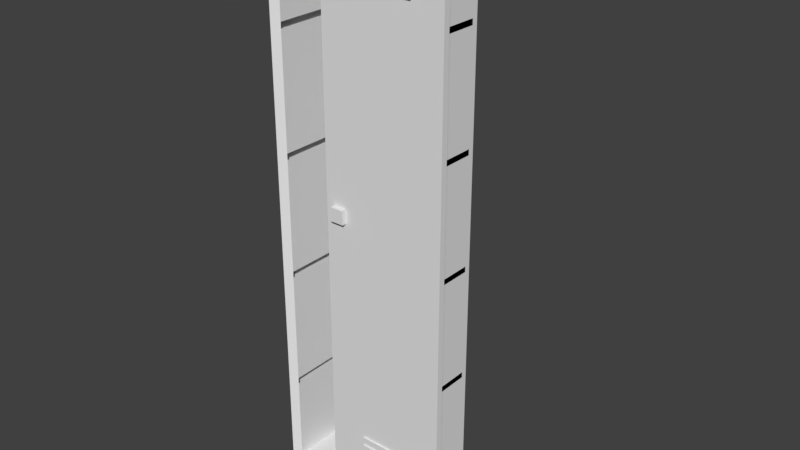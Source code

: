# Source: LockerNoShelf.blend  (saved by Blender 2.77.0; exported with 4.5.12 LTS)
import bpy
from mathutils import Matrix  # noqa: F401  (used for matrix-valued properties, if any)

bpy.ops.wm.read_factory_settings(use_empty=True)
scene = bpy.context.scene
scene.name = 'Scene'

# ---- collections
col_collection_1 = bpy.data.collections.new('Collection 1'); scene.collection.children.link(col_collection_1)

# ---- materials (node trees are filled in below, after node groups)
mat_material = bpy.data.materials.new('Material')
mat_material.alpha_threshold = 0.0
mat_material.use_transparent_shadow = False
mat_material.roughness = 0.5
mat_material.line_color = (0.0, 0.0, 0.0, 1.0)

# ---- material node trees

# ---- world
world_world = bpy.data.worlds.new('World'); scene.world = world_world
world_world.color = (0.05088, 0.05088, 0.05088)
world_world.use_sun_shadow = False
world_world.sun_shadow_jitter_overblur = 0.0
world_world.cycles.sampling_method = 'MANUAL'

# ---- meshes
me_cube_001 = bpy.data.meshes.new('Cube.001')
me_cube_001.from_pydata([(2.235e-08, 1.788e-07, -0.5433), (2.235e-08, -1.0, -0.5433), (2.608e-07, -5.96e-08, 0.5433), (-3.055e-07, -1.0, 0.5433), (0.06306, -0.693, 0.4379), (0.06306, -0.693, 0.4483), (0.03303, -0.693, 0.4379), (0.03303, -0.693, 0.4483), (0.06306, -0.2512, 0.4379), (0.06306, -0.2512, 0.4483), (0.03303, -0.2512, 0.4379), (0.03303, -0.2512, 0.4483), (0.05, 1.49e-07, -0.5433), (0.05, -1.0, -0.5433), (0.05, -5.96e-08, 0.5433), (0.05, -1.0, 0.5433), (0.06306, -0.693, 0.4555), (0.06306, -0.693, 0.4659), (0.03303, -0.693, 0.4555), (0.03303, -0.693, 0.4659), (0.06306, -0.2512, 0.4555), (0.06306, -0.2512, 0.4659), (0.03303, -0.2512, 0.4555), (0.03303, -0.2512, 0.4659), (0.06306, -0.693, 0.4731), (0.06306, -0.693, 0.4835), (0.03303, -0.693, 0.4731), (0.03303, -0.693, 0.4835), (0.06306, -0.2512, 0.4731), (0.06306, -0.2512, 0.4835), (0.03303, -0.2512, 0.4731), (0.03303, -0.2512, 0.4835), (0.06306, -0.693, -0.4195), (0.06306, -0.693, -0.4091), (0.03303, -0.693, -0.4195), (0.03303, -0.693, -0.4091), (0.06306, -0.2512, -0.4195), (0.06306, -0.2512, -0.4091), (0.03303, -0.2512, -0.4195), (0.03303, -0.2512, -0.4091), (0.06306, -0.693, -0.4019), (0.06306, -0.693, -0.3915), (0.03303, -0.693, -0.4019), (0.03303, -0.693, -0.3915), (0.06306, -0.2512, -0.4019), (0.06306, -0.2512, -0.3915), (0.03303, -0.2512, -0.4019), (0.03303, -0.2512, -0.3915), (0.06306, -0.693, -0.3843), (0.06306, -0.693, -0.3739), (0.03303, -0.693, -0.3843), (0.03303, -0.693, -0.3739), (0.06306, -0.2512, -0.3843), (0.06306, -0.2512, -0.3739), (0.03303, -0.2512, -0.3843), (0.03303, -0.2512, -0.3739), (0.08538, -0.9368, 0.04141), (0.08538, -0.9368, 0.06698), (-0.02355, -0.9368, 0.04141), (-0.02355, -0.9368, 0.06698), (0.08538, -0.8279, 0.04141), (0.08538, -0.8279, 0.06698), (-0.02355, -0.8279, 0.04141), (-0.02355, -0.8279, 0.06698)], [], [(0, 1, 3, 2), (5, 7, 6, 4), (7, 11, 10, 6), (11, 9, 8, 10), (9, 5, 4, 8), (4, 6, 10, 8), (9, 11, 7, 5), (12, 14, 15, 13), (2, 3, 15, 14), (0, 2, 14, 12), (3, 1, 13, 15), (1, 0, 12, 13), (17, 19, 18, 16), (19, 23, 22, 18), (23, 21, 20, 22), (21, 17, 16, 20), (16, 18, 22, 20), (21, 23, 19, 17), (25, 27, 26, 24), (27, 31, 30, 26), (31, 29, 28, 30), (29, 25, 24, 28), (24, 26, 30, 28), (29, 31, 27, 25), (33, 35, 34, 32), (35, 39, 38, 34), (39, 37, 36, 38), (37, 33, 32, 36), (32, 34, 38, 36), (37, 39, 35, 33), (41, 43, 42, 40), (43, 47, 46, 42), (47, 45, 44, 46), (45, 41, 40, 44), (40, 42, 46, 44), (45, 47, 43, 41), (49, 51, 50, 48), (51, 55, 54, 50), (55, 53, 52, 54), (53, 49, 48, 52), (48, 50, 54, 52), (53, 55, 51, 49), (57, 59, 58, 56), (59, 63, 62, 58), (63, 61, 60, 62), (61, 57, 56, 60), (56, 58, 62, 60), (61, 63, 59, 57)])
_uv = me_cube_001.uv_layers.new(name='UVMap')
_uv.uv.foreach_set('vector', [0.4762, 2.857e-08, 0.9524, 0.0, 0.9524, 0.5207, 0.4762, 0.5207, 0.4811, 0.5351, 0.4811, 0.5207, 0.4861, 0.5207, 0.4861, 0.5351, 0.3723, 0.7325, 0.3723, 0.5207, 0.3772, 0.5207, 0.3772, 0.7325, 0.4713, 0.5351, 0.4713, 0.5207, 0.4762, 0.5207, 0.4762, 0.5351, 0.3772, 0.7325, 0.3772, 0.5207, 0.3822, 0.5207, 0.3822, 0.7325, 0.1906, 0.7325, 0.1763, 0.7325, 0.1763, 0.5207, 0.1906, 0.5207, 0.1334, 0.7325, 0.1191, 0.7325, 0.1191, 0.5207, 0.1334, 0.5207, 0.0, 0.5207, 1.021e-07, 0.0, 0.4762, 0.0, 0.4762, 0.5207, 0.04762, 0.5207, 0.04762, 1.0, 0.02381, 1.0, 0.02381, 0.5207, 0.9762, 0.5207, 0.9762, 0.0, 1.0, 0.0, 1.0, 0.5207, 0.9762, 0.0, 0.9762, 0.5207, 0.9524, 0.5207, 0.9524, 0.0, 0.0, 1.0, 3.027e-08, 0.5207, 0.02381, 0.5207, 0.02381, 1.0, 0.4663, 0.5351, 0.4663, 0.5207, 0.4713, 0.5207, 0.4713, 0.5351, 0.3674, 0.7325, 0.3674, 0.5207, 0.3723, 0.5207, 0.3723, 0.7325, 0.4506, 0.5351, 0.4506, 0.5207, 0.4556, 0.5207, 0.4556, 0.5351, 0.3624, 0.7325, 0.3624, 0.5207, 0.3674, 0.5207, 0.3674, 0.7325, 0.2049, 0.7325, 0.1906, 0.7325, 0.1906, 0.5207, 0.2049, 0.5207, 0.1191, 0.7325, 0.1048, 0.7325, 0.1048, 0.5207, 0.1191, 0.5207, 0.4457, 0.5351, 0.4457, 0.5207, 0.4506, 0.5207, 0.4506, 0.5351, 0.3279, 0.7325, 0.3279, 0.5207, 0.3328, 0.5207, 0.3328, 0.7325, 0.4605, 0.5207, 0.4605, 0.5351, 0.4556, 0.5351, 0.4556, 0.5207, 0.3525, 0.7325, 0.3525, 0.5207, 0.3575, 0.5207, 0.3575, 0.7325, 0.2192, 0.7325, 0.2049, 0.7325, 0.2049, 0.5207, 0.2192, 0.5207, 0.1048, 0.7325, 0.09051, 0.7325, 0.09051, 0.5207, 0.1048, 0.5207, 0.4861, 0.5351, 0.4861, 0.5207, 0.491, 0.5207, 0.491, 0.5351, 0.3377, 0.7325, 0.3377, 0.5207, 0.3427, 0.5207, 0.3427, 0.7325, 0.4408, 0.5207, 0.4408, 0.5351, 0.4358, 0.5351, 0.4358, 0.5207, 0.3377, 0.5207, 0.3377, 0.7325, 0.3328, 0.7325, 0.3328, 0.5207, 0.1763, 0.7325, 0.162, 0.7325, 0.162, 0.5207, 0.1763, 0.5207, 0.06191, 0.7325, 0.04762, 0.7325, 0.04762, 0.5207, 0.06191, 0.5207, 0.4408, 0.5351, 0.4408, 0.5207, 0.4457, 0.5207, 0.4457, 0.5351, 0.3575, 0.7325, 0.3575, 0.5207, 0.3624, 0.5207, 0.3624, 0.7325, 0.4762, 0.5351, 0.4762, 0.5207, 0.4811, 0.5207, 0.4811, 0.5351, 0.3476, 0.7325, 0.3476, 0.5207, 0.3525, 0.5207, 0.3525, 0.7325, 0.162, 0.7325, 0.1477, 0.7325, 0.1477, 0.5207, 0.162, 0.5207, 0.07621, 0.7325, 0.06191, 0.7325, 0.06191, 0.5207, 0.07621, 0.5207, 0.4309, 0.5351, 0.4309, 0.5207, 0.4358, 0.5207, 0.4358, 0.5351, 0.3427, 0.7325, 0.3427, 0.5207, 0.3476, 0.5207, 0.3476, 0.7325, 0.4614, 0.5351, 0.4614, 0.5207, 0.4663, 0.5207, 0.4663, 0.5351, 0.3279, 0.5207, 0.3279, 0.7325, 0.3229, 0.7325, 0.3229, 0.5207, 0.1477, 0.7325, 0.1334, 0.7325, 0.1334, 0.5207, 0.1477, 0.5207, 0.09051, 0.7325, 0.07621, 0.7325, 0.07621, 0.5207, 0.09051, 0.5207, 0.3944, 0.5207, 0.3944, 0.5729, 0.3822, 0.5729, 0.3822, 0.5207, 0.4065, 0.5729, 0.4065, 0.5207, 0.4187, 0.5207, 0.4187, 0.5729, 0.3944, 0.5729, 0.3944, 0.5207, 0.4065, 0.5207, 0.4065, 0.5729, 0.4187, 0.5729, 0.4187, 0.5207, 0.4309, 0.5207, 0.4309, 0.5729, 0.3229, 0.5729, 0.271, 0.5729, 0.271, 0.5207, 0.3229, 0.5207, 0.271, 0.5729, 0.2192, 0.5729, 0.2192, 0.5207, 0.271, 0.5207])
me_cube_001.materials.append(mat_material)
me_cube_001.use_remesh_preserve_volume = False
me_cube_001.use_remesh_preserve_attributes = False
me_cube_001.use_mirror_vertex_groups = False
me_cube_001.update()
me_cube = bpy.data.meshes.new('Cube')
me_cube.from_pydata([(0.5, 0.5, 0.0), (0.5, -0.5, 0.0), (-0.5, -0.5, 0.0), (-0.5, 0.5, 0.0), (0.5, 0.5, 1.087), (0.5, -0.5, 1.087), (-0.5, -0.5, 1.087), (-0.5, 0.5, 1.087), (0.45, 0.45, 0.02988), (0.45, -0.45, 0.02988), (-0.45, 0.45, 0.02988), (0.45, 0.45, 1.057), (-0.45, -0.45, 0.02988), (0.45, -0.45, 1.057), (-0.45, -0.45, 1.057), (-0.45, 0.45, 1.057), (-0.45, -0.45, 0.4235), (-0.45, -0.45, 0.6631), (-0.45, 0.45, 0.4235), (-0.45, 0.45, 0.6631), (-0.45, -0.45, 0.8798), (-0.45, -0.45, 0.8912), (-0.45, 0.45, 0.8798), (-0.45, 0.45, 0.8912), (-0.45, -0.45, 0.4349), (-0.45, -0.45, 0.6517), (-0.45, 0.45, 0.4349), (-0.45, 0.45, 0.6517), (-0.45, -0.45, 0.1953), (-0.45, -0.45, 0.2067), (-0.45, 0.45, 0.1953), (-0.45, 0.45, 0.2067), (0.5, -0.45, 0.6517), (0.5, -0.45, 0.6631), (0.5, 0.45, 0.6517), (0.5, 0.45, 0.6631), (0.5, 0.45, 0.4235), (0.5, -0.45, 0.4235), (0.5, -0.45, 0.8798), (0.5, -0.45, 0.8912), (0.5, 0.45, 0.8798), (0.5, 0.45, 0.8912), (0.5, -0.45, 0.4349), (0.5, 0.45, 0.4349), (0.5, -0.45, 0.1953), (0.5, -0.45, 0.2067), (0.5, 0.45, 0.1953), (0.5, 0.45, 0.2067)], [], [(0, 1, 2, 3), (4, 7, 6, 5), (0, 4, 5, 1), (2, 6, 7, 3), (4, 0, 3, 7), (8, 10, 12, 9), (11, 13, 14, 15), (8, 9, 13, 11), (21, 23, 15, 14), (11, 15, 23, 22, 19, 27, 26, 18, 31, 30, 10, 8), (6, 14, 13, 5), (2, 12, 28, 29, 16, 24, 25, 17, 20, 21, 14, 6), (5, 13, 9, 1), (1, 9, 12, 2), (29, 31, 18, 16), (27, 19, 35, 34), (17, 19, 22, 20), (24, 26, 27, 25), (12, 10, 30, 28), (22, 23, 41, 40), (32, 34, 35, 33), (38, 40, 41, 39), (37, 36, 43, 42), (44, 46, 47, 45), (30, 31, 47, 46), (18, 26, 43, 36)])
_uv = me_cube.uv_layers.new(name='UVMap')
_uv.uv.foreach_set('vector', [0.6381, 0.241, 0.4258, 0.241, 0.4258, 0.0, 0.6381, 1.436e-08, 0.4152, 0.5028, 0.4152, 0.2618, 0.6275, 0.2618, 0.6275, 0.5028, 0.0, 0.5237, 3.807e-08, 0.2618, 0.2129, 0.2618, 0.2129, 0.5237, 1.015e-07, 0.2618, 0.0, 1.149e-07, 0.2129, 0.0, 0.2129, 0.2618, 0.4258, 0.0, 0.4258, 0.2618, 0.2129, 0.2618, 0.2129, 7.182e-08, 0.0, 0.7526, 0.0, 0.5357, 0.1911, 0.5357, 0.1911, 0.7526, 0.6173, 0.7317, 0.4262, 0.7317, 0.4262, 0.5148, 0.6173, 0.5148, 0.8089, 0.7502, 0.6173, 0.7502, 0.6173, 0.5028, 0.8089, 0.5028, 0.2235, 0.4766, 0.4152, 0.4766, 0.4152, 0.5165, 0.2235, 0.5165, 0.2129, 0.5237, 0.4045, 0.5237, 0.4045, 0.5635, 0.4045, 0.5663, 0.4045, 0.6185, 0.4045, 0.6212, 0.4045, 0.6735, 0.4045, 0.6762, 0.4045, 0.7285, 0.4045, 0.7312, 0.4045, 0.7711, 0.2129, 0.7711, 0.4152, 0.5028, 0.4262, 0.5148, 0.4262, 0.7317, 0.4152, 0.7438, 0.2129, 0.2618, 0.2235, 0.269, 0.2235, 0.3089, 0.2235, 0.3116, 0.2235, 0.3639, 0.2235, 0.3666, 0.2235, 0.4189, 0.2235, 0.4216, 0.2235, 0.4738, 0.2235, 0.4766, 0.2235, 0.5165, 0.2129, 0.5237, 0.2128, 0.7855, 0.2022, 0.7783, 0.2022, 0.5309, 0.2128, 0.5237, 0.2022, 0.7646, 0.1911, 0.7526, 0.1911, 0.5357, 0.2022, 0.5237, 0.2235, 0.3116, 0.4152, 0.3116, 0.4152, 0.3639, 0.2235, 0.3639, 0.8258, 0.4907, 0.8234, 0.4907, 0.8234, 0.2618, 0.8258, 0.2618, 0.2235, 0.4216, 0.4152, 0.4216, 0.4152, 0.4738, 0.2235, 0.4738, 0.2235, 0.3666, 0.4152, 0.3666, 0.4152, 0.4189, 0.2235, 0.4189, 0.2235, 0.269, 0.4152, 0.269, 0.4152, 0.3089, 0.2235, 0.3089, 0.8234, 0.4907, 0.821, 0.4907, 0.821, 0.2618, 0.8234, 0.2618, 0.8331, 0.2618, 0.8331, 0.4787, 0.8307, 0.4787, 0.8307, 0.2618, 0.8307, 0.2618, 0.8307, 0.4787, 0.8282, 0.4787, 0.8282, 0.2618, 0.8316, 0.0, 0.8316, 0.2169, 0.8292, 0.2169, 0.8292, 0.0, 0.834, 7.182e-09, 0.834, 0.2169, 0.8316, 0.2169, 0.8316, 0.0, 0.4142, 0.7526, 0.4118, 0.7526, 0.4118, 0.5237, 0.4142, 0.5237, 0.4094, 0.7526, 0.4069, 0.7526, 0.4069, 0.5237, 0.4094, 0.5237])
me_cube.materials.append(mat_material)
me_cube.use_remesh_preserve_volume = False
me_cube.use_remesh_preserve_attributes = False
me_cube.use_mirror_vertex_groups = False
me_cube.update()

# ---- objects
ob_cube_001 = bpy.data.objects.new('Cube.001', me_cube_001)
ob_cubenoshelf = bpy.data.objects.new('CubeNoShelf', me_cube)

# ---- transforms, parenting, visibility, modifiers, constraints
ob_cube_001.location = (1.0, -1.0, 4.743)
ob_cube_001.rotation_euler = (0.0, 0.0, -1.571)
ob_cube_001.scale = (1.0, 1.0, 4.26)
ob_cube_001.lock_rotations_4d = False
ob_cube_001.empty_display_type = 'ARROWS'
ob_cube_001.lineart.crease_threshold = 0.0
ob_cubenoshelf.location = (-2.98e-08, -0.5295, 2.428)
ob_cubenoshelf.scale = (1.0, 1.0, 4.26)
ob_cubenoshelf.lock_rotations_4d = False
ob_cubenoshelf.empty_display_type = 'ARROWS'
ob_cubenoshelf.lineart.crease_threshold = 0.0

# ---- collection membership
col_collection_1.objects.link(ob_cube_001)
col_collection_1.objects.link(ob_cubenoshelf)

# ---- scene / render settings (as saved in the file)
scene.frame_start = 1; scene.frame_end = 250; scene.frame_set(1)
scene.render.engine = 'BLENDER_EEVEE_NEXT'
scene.render.resolution_percentage = 50
scene.render.dither_intensity = 0.0
scene.cycles.use_denoising = False
scene.cycles.samples = 128
scene.cycles.sampling_pattern = 'TABULATED_SOBOL'
scene.cycles.light_sampling_threshold = 0.0
scene.cycles.use_adaptive_sampling = False
scene.cycles.use_light_tree = False
scene.cycles.blur_glossy = 0.0
scene.cycles.sample_clamp_indirect = 0.0
scene.view_settings.view_transform = 'Standard'
bpy.context.view_layer.update()

# ---- added for rendering (the .blend has no active camera and no usable light): camera, sun
cam_auto = bpy.data.cameras.new('AutoCamera')
cam_auto.lens = 50.0
cam_auto.sensor_width = 36.0
cam_auto.clip_end = 1000.0
ob_auto_camera = bpy.data.objects.new('AutoCamera', cam_auto)
scene.collection.objects.link(ob_auto_camera)
ob_auto_camera.location = (4.85657, -6.08535, 8.42797)
ob_auto_camera.rotation_euler = (1.09748, -7.21219e-08, 0.694738)
scene.camera = ob_auto_camera
light_auto_sun = bpy.data.lights.new('AutoSun', 'SUN')
light_auto_sun.energy = 3.0
light_auto_sun.angle = 0.0523599
ob_auto_sun = bpy.data.objects.new('AutoSun', light_auto_sun)
scene.collection.objects.link(ob_auto_sun)
ob_auto_sun.rotation_euler = (0.872665, 0.174533, 0.523599)
bpy.context.view_layer.update()
